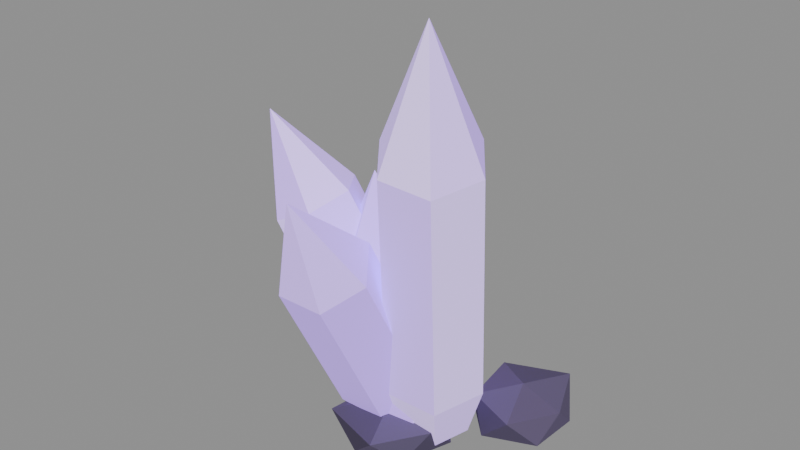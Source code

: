 # Source: Crystal_Violet_B.blend  (saved by Blender 5.3.31; exported with 4.5.12 LTS)
import bpy
from mathutils import Matrix  # noqa: F401  (used for matrix-valued properties, if any)

bpy.ops.wm.read_factory_settings(use_empty=True)
scene = bpy.context.scene
scene.name = 'Scene'

# ---- collections
col_crystal_violet_b = bpy.data.collections.new('Crystal_Violet_B'); scene.collection.children.link(col_crystal_violet_b)

# ---- materials (node trees are filled in below, after node groups)
mat_af_vertexcolor = bpy.data.materials.new('AF_VertexColor')

# ---- material node trees
mat_af_vertexcolor.use_nodes = True; mat_af_vertexcolor.node_tree.nodes.clear()
_N = mat_af_vertexcolor.node_tree.nodes; _L = mat_af_vertexcolor.node_tree.links
n0 = _N.new('ShaderNodeBsdfPrincipled'); n0.name = 'Principled BSDF'; n0.location = (-200, 100)
n0.inputs[2].default_value = 0.85
n0.inputs[10].default_value = 0.005
n0.inputs[13].default_value = 0.15
n1 = _N.new('ShaderNodeOutputMaterial'); n1.name = 'Material Output'; n1.location = (200, 100)
n2 = _N.new('ShaderNodeVertexColor'); n2.name = 'Color Attribute'; n2.location = (-500, 200)
n2.layer_name = 'Col'
n3 = _N.new('ShaderNodeMath'); n3.name = 'Math'; n3.location = (-300, -100)
n3.operation = 'MULTIPLY'
n3.inputs[1].default_value = 1.4
_L.new(n0.outputs[0], n1.inputs[0])
_L.new(n2.outputs[0], n0.inputs[0])
_L.new(n2.outputs[0], n0.inputs[27])
_L.new(n2.outputs[1], n3.inputs[0])
_L.new(n3.outputs[0], n0.inputs[28])
n1.is_active_output = True

# ---- meshes
me_crystal_violet_b = bpy.data.meshes.new('Crystal_Violet_B')
me_crystal_violet_b.from_pydata([(-0.07709, -0.04534, 0.002901), (-0.2055, -0.05671, 0.01306), (-0.2657, -0.1581, -0.03984), (-0.1977, -0.2481, -0.1029), (-0.06932, -0.2367, -0.1131), (-0.009022, -0.1353, -0.06016), (-0.02815, -0.1068, 0.2002), (-0.2115, -0.123, 0.2147), (-0.2977, -0.2678, 0.1391), (-0.2004, -0.3964, 0.04904), (-0.01704, -0.3801, 0.03453), (0.0691, -0.2353, 0.1101), (0.05276, -0.5168, 0.8577), (-0.1159, -0.5318, 0.871), (-0.1952, -0.665, 0.8015), (-0.1057, -0.7833, 0.7186), (0.06299, -0.7684, 0.7053), (0.1422, -0.6351, 0.7748), (0.01665, -0.8458, 1.114), (0.1884, -0.1204, -0.06891), (0.1051, -0.01361, -0.02589), (-0.03409, -0.03527, -0.006979), (-0.08994, -0.1637, -0.03109), (-0.006607, -0.2705, -0.07411), (0.1326, -0.2488, -0.09302), (0.2943, -0.1802, 0.1839), (0.1752, -0.02762, 0.2454), (-0.0236, -0.05857, 0.2724), (-0.1034, -0.2421, 0.2379), (0.01567, -0.3946, 0.1765), (0.2145, -0.3637, 0.1495), (0.454, -0.4451, 1.178), (0.3444, -0.3047, 1.234), (0.1615, -0.3332, 1.259), (0.08813, -0.502, 1.227), (0.1976, -0.6424, 1.171), (0.3806, -0.6139, 1.146), (0.3573, -0.6025, 1.69), (0.09417, -0.1112, 0.003491), (0.02172, -0.006437, -0.007569), (-0.09414, -0.01419, -0.06106), (-0.1376, -0.1267, -0.1035), (-0.06511, -0.2315, -0.09243), (0.05075, -0.2237, -0.03894), (0.06448, -0.144, 0.2035), (-0.03901, 0.005614, 0.1877), (-0.2045, -0.005466, 0.1113), (-0.2666, -0.1662, 0.05069), (-0.1631, -0.3159, 0.06649), (0.002454, -0.3048, 0.1429), (-0.2503, -0.2824, 0.8704), (-0.3455, -0.1447, 0.8559), (-0.4978, -0.1549, 0.7856), (-0.5548, -0.3028, 0.7298), (-0.4596, -0.4405, 0.7443), (-0.3073, -0.4303, 0.8146), (-0.5507, -0.3601, 1.131), (-0.05639, -0.003981, -0.0805), (-0.1664, 0.01705, -0.08976), (-0.2413, -0.061, -0.05925), (-0.2062, -0.1601, -0.0195), (-0.09617, -0.1811, -0.01024), (-0.02127, -0.1031, -0.04075), (-0.02514, 0.07188, 0.01288), (-0.1823, 0.1019, -0.0003341), (-0.2893, -0.009565, 0.04324), (-0.2391, -0.1511, 0.1), (-0.08196, -0.1812, 0.1133), (0.02503, -0.06967, 0.06968), (-0.0369, 0.2241, 0.4209), (-0.1815, 0.2518, 0.4088), (-0.2799, 0.1492, 0.4488), (-0.2338, 0.01898, 0.5011), (-0.08918, -0.008666, 0.5133), (0.009255, 0.09391, 0.4732), (-0.1369, 0.2007, 0.6597), (0.09752, -0.1935, -0.03006), (0.006998, -0.1196, -0.05251), (-0.1019, -0.1633, -0.07245), (-0.1202, -0.2808, -0.06994), (-0.02969, -0.3547, -0.04749), (0.07918, -0.311, -0.02755), (0.1142, -0.167, 0.1251), (-0.01514, -0.06143, 0.09306), (-0.1707, -0.1238, 0.06457), (-0.1969, -0.2917, 0.06816), (-0.06755, -0.3972, 0.1002), (0.08798, -0.3349, 0.1287), (-0.01225, -0.1423, 0.6801), (-0.1312, -0.04516, 0.6506), (-0.2743, -0.1025, 0.6244), (-0.2984, -0.257, 0.6277), (-0.1794, -0.3541, 0.6572), (-0.03636, -0.2967, 0.6834), (-0.2113, -0.185, 0.9277), (0.2763, 0.1168, -0.131), (0.4215, 0.01138, -0.1078), (0.2164, -0.06758, -0.1122), (0.04114, 0.1168, -0.1246), (0.22, 0.2903, -0.1087), (0.4303, 0.2287, -0.1111), (0.342, -0.08528, 0.009751), (0.1261, 0.007709, 0.001693), (0.09813, 0.2463, 0.01208), (0.3496, 0.3423, 0.01712), (0.4458, 0.1168, -0.003166), (0.2763, 0.1168, 0.0588), (-0.2393, 0.1809, -0.131), (-0.05309, 0.04558, -0.1231), (-0.3072, -0.02795, -0.1199), (-0.4769, 0.1809, -0.1253), (-0.3017, 0.3728, -0.1145), (-0.07832, 0.2979, -0.1137), (-0.1859, 0.01629, -0.002078), (-0.3853, 0.0748, 0.0001466), (-0.4282, 0.3181, 0.01605), (-0.1773, 0.3718, 0.006233), (0.0004203, 0.1809, 0.01793), (-0.2393, 0.1809, 0.1031), (-0.03699, -0.2977, -0.131), (0.09189, -0.3913, -0.1018), (-0.08849, -0.4562, -0.104), (-0.224, -0.2977, -0.1101), (-0.09115, -0.131, -0.1066), (0.1451, -0.1654, -0.1215), (0.03019, -0.5045, 0.01122), (-0.2243, -0.4338, 0.01548), (-0.1994, -0.1797, 0.00621), (0.03697, -0.07008, 0.0178), (0.1489, -0.2977, 0.001775), (-0.03699, -0.2977, 0.0859)], [], [(0, 1, 7, 6), (1, 2, 8, 7), (2, 3, 9, 8), (3, 4, 10, 9), (4, 5, 11, 10), (5, 0, 6, 11), (6, 7, 13, 12), (7, 8, 14, 13), (8, 9, 15, 14), (9, 10, 16, 15), (10, 11, 17, 16), (11, 6, 12, 17), (12, 13, 18), (13, 14, 18), (14, 15, 18), (15, 16, 18), (16, 17, 18), (17, 12, 18), (5, 4, 3, 2, 1, 0), (19, 20, 26, 25), (20, 21, 27, 26), (21, 22, 28, 27), (22, 23, 29, 28), (23, 24, 30, 29), (24, 19, 25, 30), (25, 26, 32, 31), (26, 27, 33, 32), (27, 28, 34, 33), (28, 29, 35, 34), (29, 30, 36, 35), (30, 25, 31, 36), (31, 32, 37), (32, 33, 37), (33, 34, 37), (34, 35, 37), (35, 36, 37), (36, 31, 37), (24, 23, 22, 21, 20, 19), (38, 39, 45, 44), (39, 40, 46, 45), (40, 41, 47, 46), (41, 42, 48, 47), (42, 43, 49, 48), (43, 38, 44, 49), (44, 45, 51, 50), (45, 46, 52, 51), (46, 47, 53, 52), (47, 48, 54, 53), (48, 49, 55, 54), (49, 44, 50, 55), (50, 51, 56), (51, 52, 56), (52, 53, 56), (53, 54, 56), (54, 55, 56), (55, 50, 56), (43, 42, 41, 40, 39, 38), (57, 58, 64, 63), (58, 59, 65, 64), (59, 60, 66, 65), (60, 61, 67, 66), (61, 62, 68, 67), (62, 57, 63, 68), (63, 64, 70, 69), (64, 65, 71, 70), (65, 66, 72, 71), (66, 67, 73, 72), (67, 68, 74, 73), (68, 63, 69, 74), (69, 70, 75), (70, 71, 75), (71, 72, 75), (72, 73, 75), (73, 74, 75), (74, 69, 75), (62, 61, 60, 59, 58, 57), (76, 77, 83, 82), (77, 78, 84, 83), (78, 79, 85, 84), (79, 80, 86, 85), (80, 81, 87, 86), (81, 76, 82, 87), (82, 83, 89, 88), (83, 84, 90, 89), (84, 85, 91, 90), (85, 86, 92, 91), (86, 87, 93, 92), (87, 82, 88, 93), (88, 89, 94), (89, 90, 94), (90, 91, 94), (91, 92, 94), (92, 93, 94), (93, 88, 94), (81, 80, 79, 78, 77, 76), (95, 96, 97), (96, 95, 100), (95, 97, 98), (95, 98, 99), (95, 99, 100), (96, 100, 105), (97, 96, 101), (98, 97, 102), (99, 98, 103), (100, 99, 104), (96, 105, 101), (97, 101, 102), (98, 102, 103), (99, 103, 104), (100, 104, 105), (101, 105, 106), (102, 101, 106), (103, 102, 106), (104, 103, 106), (105, 104, 106), (107, 108, 109), (108, 107, 112), (107, 109, 110), (107, 110, 111), (107, 111, 112), (108, 112, 117), (109, 108, 113), (110, 109, 114), (111, 110, 115), (112, 111, 116), (108, 117, 113), (109, 113, 114), (110, 114, 115), (111, 115, 116), (112, 116, 117), (113, 117, 118), (114, 113, 118), (115, 114, 118), (116, 115, 118), (117, 116, 118), (119, 120, 121), (120, 119, 124), (119, 121, 122), (119, 122, 123), (119, 123, 124), (120, 124, 129), (121, 120, 125), (122, 121, 126), (123, 122, 127), (124, 123, 128), (120, 129, 125), (121, 125, 126), (122, 126, 127), (123, 127, 128), (124, 128, 129), (125, 129, 130), (126, 125, 130), (127, 126, 130), (128, 127, 130), (129, 128, 130)])
_ca = me_crystal_violet_b.color_attributes.new('Col', 'FLOAT_COLOR', 'CORNER')
_ca.data.foreach_set('color', [0.6136, 0.4306, 1.0, 0.45, 0.6136, 0.4306, 1.0, 0.45, 0.6136, 0.4306, 1.0, 0.45, 0.6136, 0.4306, 1.0, 0.45, 0.6627, 0.4979, 1.0, 0.45, 0.6627, 0.4979, 1.0, 0.45, 0.6627, 0.4979, 1.0, 0.45, 0.6627, 0.4979, 1.0, 0.45, 0.6681, 0.5145, 1.0, 0.45, 0.6681, 0.5145, 1.0, 0.45, 0.6681, 0.5145, 1.0, 0.45, 0.6681, 0.5145, 1.0, 0.45, 0.648, 0.4703, 1.0, 0.45, 0.648, 0.4703, 1.0, 0.45, 0.648, 0.4703, 1.0, 0.45, 0.648, 0.4703, 1.0, 0.45, 0.5507, 0.3412, 1.0, 0.45, 0.5507, 0.3412, 1.0, 0.45, 0.5507, 0.3412, 1.0, 0.45, 0.5507, 0.3412, 1.0, 0.45, 0.6245, 0.4357, 1.0, 0.45, 0.6245, 0.4357, 1.0, 0.45, 0.6245, 0.4357, 1.0, 0.45, 0.6245, 0.4357, 1.0, 0.45, 0.6475, 0.4838, 1.0, 0.45, 0.6475, 0.4838, 1.0, 0.45, 0.6475, 0.4838, 1.0, 0.45, 0.6475, 0.4838, 1.0, 0.45, 0.6285, 0.4511, 1.0, 0.45, 0.6285, 0.4511, 1.0, 0.45, 0.6285, 0.4511, 1.0, 0.45, 0.6285, 0.4511, 1.0, 0.45, 0.6141, 0.4416, 1.0, 0.45, 0.6141, 0.4416, 1.0, 0.45, 0.6141, 0.4416, 1.0, 0.45, 0.6141, 0.4416, 1.0, 0.45, 0.5102, 0.3151, 1.0, 0.45, 0.5102, 0.3151, 1.0, 0.45, 0.5102, 0.3151, 1.0, 0.45, 0.5102, 0.3151, 1.0, 0.45, 0.5098, 0.3117, 1.0, 0.45, 0.5098, 0.3117, 1.0, 0.45, 0.5098, 0.3117, 1.0, 0.45, 0.5098, 0.3117, 1.0, 0.45, 0.5485, 0.3447, 1.0, 0.45, 0.5485, 0.3447, 1.0, 0.45, 0.5485, 0.3447, 1.0, 0.45, 0.5485, 0.3447, 1.0, 0.45, 0.6402, 0.4729, 1.0, 0.45, 0.6402, 0.4729, 1.0, 0.45, 0.6402, 0.4729, 1.0, 0.45, 0.5811, 0.3805, 1.0, 0.45, 0.5811, 0.3805, 1.0, 0.45, 0.5811, 0.3805, 1.0, 0.45, 0.6277, 0.456, 1.0, 0.45, 0.6277, 0.456, 1.0, 0.45, 0.6277, 0.456, 1.0, 0.45, 0.57, 0.3726, 1.0, 0.45, 0.57, 0.3726, 1.0, 0.45, 0.57, 0.3726, 1.0, 0.45, 0.5655, 0.3737, 1.0, 0.45, 0.5655, 0.3737, 1.0, 0.45, 0.5655, 0.3737, 1.0, 0.45, 0.5398, 0.3369, 1.0, 0.45, 0.5398, 0.3369, 1.0, 0.45, 0.5398, 0.3369, 1.0, 0.45, 0.5757, 0.3948, 1.0, 0.45, 0.5757, 0.3948, 1.0, 0.45, 0.5757, 0.3948, 1.0, 0.45, 0.5757, 0.3948, 1.0, 0.45, 0.5757, 0.3948, 1.0, 0.45, 0.5757, 0.3948, 1.0, 0.45, 0.5226, 0.3239, 1.0, 0.45, 0.5226, 0.3239, 1.0, 0.45, 0.5226, 0.3239, 1.0, 0.45, 0.5226, 0.3239, 1.0, 0.45, 0.6264, 0.4526, 1.0, 0.45, 0.6264, 0.4526, 1.0, 0.45, 0.6264, 0.4526, 1.0, 0.45, 0.6264, 0.4526, 1.0, 0.45, 0.5332, 0.3189, 1.0, 0.45, 0.5332, 0.3189, 1.0, 0.45, 0.5332, 0.3189, 1.0, 0.45, 0.5332, 0.3189, 1.0, 0.45, 0.5756, 0.3724, 1.0, 0.45, 0.5756, 0.3724, 1.0, 0.45, 0.5756, 0.3724, 1.0, 0.45, 0.5756, 0.3724, 1.0, 0.45, 0.6749, 0.5032, 1.0, 0.45, 0.6749, 0.5032, 1.0, 0.45, 0.6749, 0.5032, 1.0, 0.45, 0.6749, 0.5032, 1.0, 0.45, 0.6214, 0.4456, 1.0, 0.45, 0.6214, 0.4456, 1.0, 0.45, 0.6214, 0.4456, 1.0, 0.45, 0.6214, 0.4456, 1.0, 0.45, 0.5597, 0.3591, 1.0, 0.45, 0.5597, 0.3591, 1.0, 0.45, 0.5597, 0.3591, 1.0, 0.45, 0.5597, 0.3591, 1.0, 0.45, 0.6371, 0.4488, 1.0, 0.45, 0.6371, 0.4488, 1.0, 0.45, 0.6371, 0.4488, 1.0, 0.45, 0.6371, 0.4488, 1.0, 0.45, 0.5545, 0.3416, 1.0, 0.45, 0.5545, 0.3416, 1.0, 0.45, 0.5545, 0.3416, 1.0, 0.45, 0.5545, 0.3416, 1.0, 0.45, 0.6702, 0.5116, 1.0, 0.45, 0.6702, 0.5116, 1.0, 0.45, 0.6702, 0.5116, 1.0, 0.45, 0.6702, 0.5116, 1.0, 0.45, 0.5758, 0.3868, 1.0, 0.45, 0.5758, 0.3868, 1.0, 0.45, 0.5758, 0.3868, 1.0, 0.45, 0.5758, 0.3868, 1.0, 0.45, 0.6535, 0.4887, 1.0, 0.45, 0.6535, 0.4887, 1.0, 0.45, 0.6535, 0.4887, 1.0, 0.45, 0.6535, 0.4887, 1.0, 0.45, 0.5358, 0.3375, 1.0, 0.45, 0.5358, 0.3375, 1.0, 0.45, 0.5358, 0.3375, 1.0, 0.45, 0.6673, 0.5112, 1.0, 0.45, 0.6673, 0.5112, 1.0, 0.45, 0.6673, 0.5112, 1.0, 0.45, 0.537, 0.3456, 1.0, 0.45, 0.537, 0.3456, 1.0, 0.45, 0.537, 0.3456, 1.0, 0.45, 0.6083, 0.4276, 1.0, 0.45, 0.6083, 0.4276, 1.0, 0.45, 0.6083, 0.4276, 1.0, 0.45, 0.6893, 0.524, 1.0, 0.45, 0.6893, 0.524, 1.0, 0.45, 0.6893, 0.524, 1.0, 0.45, 0.6304, 0.4528, 1.0, 0.45, 0.6304, 0.4528, 1.0, 0.45, 0.6304, 0.4528, 1.0, 0.45, 0.6, 0.4173, 1.0, 0.45, 0.6, 0.4173, 1.0, 0.45, 0.6, 0.4173, 1.0, 0.45, 0.6, 0.4173, 1.0, 0.45, 0.6, 0.4173, 1.0, 0.45, 0.6, 0.4173, 1.0, 0.45, 0.5887, 0.4103, 1.0, 0.45, 0.5887, 0.4103, 1.0, 0.45, 0.5887, 0.4103, 1.0, 0.45, 0.5887, 0.4103, 1.0, 0.45, 0.5868, 0.3943, 1.0, 0.45, 0.5868, 0.3943, 1.0, 0.45, 0.5868, 0.3943, 1.0, 0.45, 0.5868, 0.3943, 1.0, 0.45, 0.6184, 0.427, 1.0, 0.45, 0.6184, 0.427, 1.0, 0.45, 0.6184, 0.427, 1.0, 0.45, 0.6184, 0.427, 1.0, 0.45, 0.6057, 0.4064, 1.0, 0.45, 0.6057, 0.4064, 1.0, 0.45, 0.6057, 0.4064, 1.0, 0.45, 0.6057, 0.4064, 1.0, 0.45, 0.5214, 0.3254, 1.0, 0.45, 0.5214, 0.3254, 1.0, 0.45, 0.5214, 0.3254, 1.0, 0.45, 0.5214, 0.3254, 1.0, 0.45, 0.503, 0.2889, 1.0, 0.45, 0.503, 0.2889, 1.0, 0.45, 0.503, 0.2889, 1.0, 0.45, 0.503, 0.2889, 1.0, 0.45, 0.5374, 0.3367, 1.0, 0.45, 0.5374, 0.3367, 1.0, 0.45, 0.5374, 0.3367, 1.0, 0.45, 0.5374, 0.3367, 1.0, 0.45, 0.5363, 0.3426, 1.0, 0.45, 0.5363, 0.3426, 1.0, 0.45, 0.5363, 0.3426, 1.0, 0.45, 0.5363, 0.3426, 1.0, 0.45, 0.6331, 0.451, 1.0, 0.45, 0.6331, 0.451, 1.0, 0.45, 0.6331, 0.451, 1.0, 0.45, 0.6331, 0.451, 1.0, 0.45, 0.5799, 0.3821, 1.0, 0.45, 0.5799, 0.3821, 1.0, 0.45, 0.5799, 0.3821, 1.0, 0.45, 0.5799, 0.3821, 1.0, 0.45, 0.6325, 0.4634, 1.0, 0.45, 0.6325, 0.4634, 1.0, 0.45, 0.6325, 0.4634, 1.0, 0.45, 0.6325, 0.4634, 1.0, 0.45, 0.5951, 0.3985, 1.0, 0.45, 0.5951, 0.3985, 1.0, 0.45, 0.5951, 0.3985, 1.0, 0.45, 0.5951, 0.3985, 1.0, 0.45, 0.5677, 0.3718, 1.0, 0.45, 0.5677, 0.3718, 1.0, 0.45, 0.5677, 0.3718, 1.0, 0.45, 0.5159, 0.3195, 1.0, 0.45, 0.5159, 0.3195, 1.0, 0.45, 0.5159, 0.3195, 1.0, 0.45, 0.6306, 0.4646, 1.0, 0.45, 0.6306, 0.4646, 1.0, 0.45, 0.6306, 0.4646, 1.0, 0.45, 0.5794, 0.3897, 1.0, 0.45, 0.5794, 0.3897, 1.0, 0.45, 0.5794, 0.3897, 1.0, 0.45, 0.559, 0.353, 1.0, 0.45, 0.559, 0.353, 1.0, 0.45, 0.559, 0.353, 1.0, 0.45, 0.6478, 0.4628, 1.0, 0.45, 0.6478, 0.4628, 1.0, 0.45, 0.6478, 0.4628, 1.0, 0.45, 0.4873, 0.2745, 1.0, 0.45, 0.4873, 0.2745, 1.0, 0.45, 0.4873, 0.2745, 1.0, 0.45, 0.4873, 0.2745, 1.0, 0.45, 0.4873, 0.2745, 1.0, 0.45, 0.4873, 0.2745, 1.0, 0.45, 0.5828, 0.3822, 1.0, 0.45, 0.5828, 0.3822, 1.0, 0.45, 0.5828, 0.3822, 1.0, 0.45, 0.5828, 0.3822, 1.0, 0.45, 0.6024, 0.4281, 1.0, 0.45, 0.6024, 0.4281, 1.0, 0.45, 0.6024, 0.4281, 1.0, 0.45, 0.6024, 0.4281, 1.0, 0.45, 0.6576, 0.4859, 1.0, 0.45, 0.6576, 0.4859, 1.0, 0.45, 0.6576, 0.4859, 1.0, 0.45, 0.6576, 0.4859, 1.0, 0.45, 0.5617, 0.3608, 1.0, 0.45, 0.5617, 0.3608, 1.0, 0.45, 0.5617, 0.3608, 1.0, 0.45, 0.5617, 0.3608, 1.0, 0.45, 0.5114, 0.3133, 1.0, 0.45, 0.5114, 0.3133, 1.0, 0.45, 0.5114, 0.3133, 1.0, 0.45, 0.5114, 0.3133, 1.0, 0.45, 0.6352, 0.4522, 1.0, 0.45, 0.6352, 0.4522, 1.0, 0.45, 0.6352, 0.4522, 1.0, 0.45, 0.6352, 0.4522, 1.0, 0.45, 0.5818, 0.393, 1.0, 0.45, 0.5818, 0.393, 1.0, 0.45, 0.5818, 0.393, 1.0, 0.45, 0.5818, 0.393, 1.0, 0.45, 0.489, 0.2845, 1.0, 0.45, 0.489, 0.2845, 1.0, 0.45, 0.489, 0.2845, 1.0, 0.45, 0.489, 0.2845, 1.0, 0.45, 0.512, 0.311, 1.0, 0.45, 0.512, 0.311, 1.0, 0.45, 0.512, 0.311, 1.0, 0.45, 0.512, 0.311, 1.0, 0.45, 0.5169, 0.2994, 1.0, 0.45, 0.5169, 0.2994, 1.0, 0.45, 0.5169, 0.2994, 1.0, 0.45, 0.5169, 0.2994, 1.0, 0.45, 0.5551, 0.3636, 1.0, 0.45, 0.5551, 0.3636, 1.0, 0.45, 0.5551, 0.3636, 1.0, 0.45, 0.5551, 0.3636, 1.0, 0.45, 0.5495, 0.3365, 1.0, 0.45, 0.5495, 0.3365, 1.0, 0.45, 0.5495, 0.3365, 1.0, 0.45, 0.5495, 0.3365, 1.0, 0.45, 0.6135, 0.4349, 1.0, 0.45, 0.6135, 0.4349, 1.0, 0.45, 0.6135, 0.4349, 1.0, 0.45, 0.6438, 0.4707, 1.0, 0.45, 0.6438, 0.4707, 1.0, 0.45, 0.6438, 0.4707, 1.0, 0.45, 0.5388, 0.3349, 1.0, 0.45, 0.5388, 0.3349, 1.0, 0.45, 0.5388, 0.3349, 1.0, 0.45, 0.6015, 0.4032, 1.0, 0.45, 0.6015, 0.4032, 1.0, 0.45, 0.6015, 0.4032, 1.0, 0.45, 0.6289, 0.4514, 1.0, 0.45, 0.6289, 0.4514, 1.0, 0.45, 0.6289, 0.4514, 1.0, 0.45, 0.5232, 0.3213, 1.0, 0.45, 0.5232, 0.3213, 1.0, 0.45, 0.5232, 0.3213, 1.0, 0.45, 0.529, 0.3318, 1.0, 0.45, 0.529, 0.3318, 1.0, 0.45, 0.529, 0.3318, 1.0, 0.45, 0.529, 0.3318, 1.0, 0.45, 0.529, 0.3318, 1.0, 0.45, 0.529, 0.3318, 1.0, 0.45, 0.6382, 0.4547, 1.0, 0.45, 0.6382, 0.4547, 1.0, 0.45, 0.6382, 0.4547, 1.0, 0.45, 0.6382, 0.4547, 1.0, 0.45, 0.4978, 0.2957, 1.0, 0.45, 0.4978, 0.2957, 1.0, 0.45, 0.4978, 0.2957, 1.0, 0.45, 0.4978, 0.2957, 1.0, 0.45, 0.4943, 0.2913, 1.0, 0.45, 0.4943, 0.2913, 1.0, 0.45, 0.4943, 0.2913, 1.0, 0.45, 0.4943, 0.2913, 1.0, 0.45, 0.5544, 0.3519, 1.0, 0.45, 0.5544, 0.3519, 1.0, 0.45, 0.5544, 0.3519, 1.0, 0.45, 0.5544, 0.3519, 1.0, 0.45, 0.5292, 0.3197, 1.0, 0.45, 0.5292, 0.3197, 1.0, 0.45, 0.5292, 0.3197, 1.0, 0.45, 0.5292, 0.3197, 1.0, 0.45, 0.6253, 0.4412, 1.0, 0.45, 0.6253, 0.4412, 1.0, 0.45, 0.6253, 0.4412, 1.0, 0.45, 0.6253, 0.4412, 1.0, 0.45, 0.6566, 0.4925, 1.0, 0.45, 0.6566, 0.4925, 1.0, 0.45, 0.6566, 0.4925, 1.0, 0.45, 0.6566, 0.4925, 1.0, 0.45, 0.6603, 0.4976, 1.0, 0.45, 0.6603, 0.4976, 1.0, 0.45, 0.6603, 0.4976, 1.0, 0.45, 0.6603, 0.4976, 1.0, 0.45, 0.6577, 0.4763, 1.0, 0.45, 0.6577, 0.4763, 1.0, 0.45, 0.6577, 0.4763, 1.0, 0.45, 0.6577, 0.4763, 1.0, 0.45, 0.6303, 0.454, 1.0, 0.45, 0.6303, 0.454, 1.0, 0.45, 0.6303, 0.454, 1.0, 0.45, 0.6303, 0.454, 1.0, 0.45, 0.5662, 0.3569, 1.0, 0.45, 0.5662, 0.3569, 1.0, 0.45, 0.5662, 0.3569, 1.0, 0.45, 0.5662, 0.3569, 1.0, 0.45, 0.5614, 0.3557, 1.0, 0.45, 0.5614, 0.3557, 1.0, 0.45, 0.5614, 0.3557, 1.0, 0.45, 0.5614, 0.3557, 1.0, 0.45, 0.6412, 0.4729, 1.0, 0.45, 0.6412, 0.4729, 1.0, 0.45, 0.6412, 0.4729, 1.0, 0.45, 0.6266, 0.4414, 1.0, 0.45, 0.6266, 0.4414, 1.0, 0.45, 0.6266, 0.4414, 1.0, 0.45, 0.5564, 0.3689, 1.0, 0.45, 0.5564, 0.3689, 1.0, 0.45, 0.5564, 0.3689, 1.0, 0.45, 0.5712, 0.3882, 1.0, 0.45, 0.5712, 0.3882, 1.0, 0.45, 0.5712, 0.3882, 1.0, 0.45, 0.5628, 0.3633, 1.0, 0.45, 0.5628, 0.3633, 1.0, 0.45, 0.5628, 0.3633, 1.0, 0.45, 0.5699, 0.3749, 1.0, 0.45, 0.5699, 0.3749, 1.0, 0.45, 0.5699, 0.3749, 1.0, 0.45, 0.5508, 0.3634, 1.0, 0.45, 0.5508, 0.3634, 1.0, 0.45, 0.5508, 0.3634, 1.0, 0.45, 0.5508, 0.3634, 1.0, 0.45, 0.5508, 0.3634, 1.0, 0.45, 0.5508, 0.3634, 1.0, 0.45, 0.1291, 0.1006, 0.1847, 0.0, 0.1291, 0.1006, 0.1847, 0.0, 0.1291, 0.1006, 0.1847, 0.0, 0.1274, 0.1007, 0.1848, 0.0, 0.1274, 0.1007, 0.1848, 0.0, 0.1274, 0.1007, 0.1848, 0.0, 0.1059, 0.08497, 0.155, 0.0, 0.1059, 0.08497, 0.155, 0.0, 0.1059, 0.08497, 0.155, 0.0, 0.08135, 0.06577, 0.1188, 0.0, 0.08135, 0.06577, 0.1188, 0.0, 0.08135, 0.06577, 0.1188, 0.0, 0.1055, 0.08497, 0.155, 0.0, 0.1055, 0.08497, 0.155, 0.0, 0.1055, 0.08497, 0.155, 0.0, 0.1336, 0.1064, 0.1957, 0.0, 0.1336, 0.1064, 0.1957, 0.0, 0.1336, 0.1064, 0.1957, 0.0, 0.1103, 0.08837, 0.1615, 0.0, 0.1103, 0.08837, 0.1615, 0.0, 0.1103, 0.08837, 0.1615, 0.0, 0.0996, 0.07895, 0.1437, 0.0, 0.0996, 0.07895, 0.1437, 0.0, 0.0996, 0.07895, 0.1437, 0.0, 0.1013, 0.0809, 0.1473, 0.0, 0.1013, 0.0809, 0.1473, 0.0, 0.1013, 0.0809, 0.1473, 0.0, 0.1423, 0.1118, 0.206, 0.0, 0.1423, 0.1118, 0.206, 0.0, 0.1423, 0.1118, 0.206, 0.0, 0.1144, 0.08986, 0.1643, 0.0, 0.1144, 0.08986, 0.1643, 0.0, 0.1144, 0.08986, 0.1643, 0.0, 0.09009, 0.07284, 0.1321, 0.0, 0.09009, 0.07284, 0.1321, 0.0, 0.09009, 0.07284, 0.1321, 0.0, 0.07947, 0.06394, 0.1153, 0.0, 0.07947, 0.06394, 0.1153, 0.0, 0.07947, 0.06394, 0.1153, 0.0, 0.09338, 0.07446, 0.1352, 0.0, 0.09338, 0.07446, 0.1352, 0.0, 0.09338, 0.07446, 0.1352, 0.0, 0.13, 0.103, 0.1892, 0.0, 0.13, 0.103, 0.1892, 0.0, 0.13, 0.103, 0.1892, 0.0, 0.1176, 0.09157, 0.1676, 0.0, 0.1176, 0.09157, 0.1676, 0.0, 0.1176, 0.09157, 0.1676, 0.0, 0.1417, 0.1133, 0.2088, 0.0, 0.1417, 0.1133, 0.2088, 0.0, 0.1417, 0.1133, 0.2088, 0.0, 0.1354, 0.1053, 0.1937, 0.0, 0.1354, 0.1053, 0.1937, 0.0, 0.1354, 0.1053, 0.1937, 0.0, 0.1126, 0.09005, 0.1647, 0.0, 0.1126, 0.09005, 0.1647, 0.0, 0.1126, 0.09005, 0.1647, 0.0, 0.1226, 0.09785, 0.1795, 0.0, 0.1226, 0.09785, 0.1795, 0.0, 0.1226, 0.09785, 0.1795, 0.0, 0.1502, 0.1186, 0.219, 0.0, 0.1502, 0.1186, 0.219, 0.0, 0.1502, 0.1186, 0.219, 0.0, 0.1287, 0.1031, 0.1894, 0.0, 0.1287, 0.1031, 0.1894, 0.0, 0.1287, 0.1031, 0.1894, 0.0, 0.1294, 0.1019, 0.1872, 0.0, 0.1294, 0.1019, 0.1872, 0.0, 0.1294, 0.1019, 0.1872, 0.0, 0.08418, 0.06797, 0.1229, 0.0, 0.08418, 0.06797, 0.1229, 0.0, 0.08418, 0.06797, 0.1229, 0.0, 0.08837, 0.07148, 0.1296, 0.0, 0.08837, 0.07148, 0.1296, 0.0, 0.08837, 0.07148, 0.1296, 0.0, 0.1485, 0.1168, 0.2156, 0.0, 0.1485, 0.1168, 0.2156, 0.0, 0.1485, 0.1168, 0.2156, 0.0, 0.1325, 0.1047, 0.1925, 0.0, 0.1325, 0.1047, 0.1925, 0.0, 0.1325, 0.1047, 0.1925, 0.0, 0.07912, 0.06409, 0.1156, 0.0, 0.07912, 0.06409, 0.1156, 0.0, 0.07912, 0.06409, 0.1156, 0.0, 0.1295, 0.1028, 0.1889, 0.0, 0.1295, 0.1028, 0.1889, 0.0, 0.1295, 0.1028, 0.1889, 0.0, 0.1239, 0.09933, 0.1823, 0.0, 0.1239, 0.09933, 0.1823, 0.0, 0.1239, 0.09933, 0.1823, 0.0, 0.1251, 0.09727, 0.1784, 0.0, 0.1251, 0.09727, 0.1784, 0.0, 0.1251, 0.09727, 0.1784, 0.0, 0.1106, 0.0867, 0.1583, 0.0, 0.1106, 0.0867, 0.1583, 0.0, 0.1106, 0.0867, 0.1583, 0.0, 0.1445, 0.1123, 0.2069, 0.0, 0.1445, 0.1123, 0.2069, 0.0, 0.1445, 0.1123, 0.2069, 0.0, 0.11, 0.08593, 0.1569, 0.0, 0.11, 0.08593, 0.1569, 0.0, 0.11, 0.08593, 0.1569, 0.0, 0.1037, 0.08189, 0.1492, 0.0, 0.1037, 0.08189, 0.1492, 0.0, 0.1037, 0.08189, 0.1492, 0.0, 0.1441, 0.1148, 0.2118, 0.0, 0.1441, 0.1148, 0.2118, 0.0, 0.1441, 0.1148, 0.2118, 0.0, 0.08933, 0.07119, 0.129, 0.0, 0.08933, 0.07119, 0.129, 0.0, 0.08933, 0.07119, 0.129, 0.0, 0.1344, 0.1078, 0.1984, 0.0, 0.1344, 0.1078, 0.1984, 0.0, 0.1344, 0.1078, 0.1984, 0.0, 0.08038, 0.06427, 0.116, 0.0, 0.08038, 0.06427, 0.116, 0.0, 0.08038, 0.06427, 0.116, 0.0, 0.1049, 0.08309, 0.1515, 0.0, 0.1049, 0.08309, 0.1515, 0.0, 0.1049, 0.08309, 0.1515, 0.0, 0.152, 0.1191, 0.2199, 0.0, 0.152, 0.1191, 0.2199, 0.0, 0.152, 0.1191, 0.2199, 0.0, 0.1233, 0.09766, 0.1791, 0.0, 0.1233, 0.09766, 0.1791, 0.0, 0.1233, 0.09766, 0.1791, 0.0, 0.08527, 0.06833, 0.1236, 0.0, 0.08527, 0.06833, 0.1236, 0.0, 0.08527, 0.06833, 0.1236, 0.0, 0.09249, 0.0744, 0.1351, 0.0, 0.09249, 0.0744, 0.1351, 0.0, 0.09249, 0.0744, 0.1351, 0.0, 0.09303, 0.07326, 0.1329, 0.0, 0.09303, 0.07326, 0.1329, 0.0, 0.09303, 0.07326, 0.1329, 0.0, 0.09972, 0.08011, 0.1459, 0.0, 0.09972, 0.08011, 0.1459, 0.0, 0.09972, 0.08011, 0.1459, 0.0, 0.1501, 0.1172, 0.2164, 0.0, 0.1501, 0.1172, 0.2164, 0.0, 0.1501, 0.1172, 0.2164, 0.0, 0.09965, 0.07912, 0.144, 0.0, 0.09965, 0.07912, 0.144, 0.0, 0.09965, 0.07912, 0.144, 0.0, 0.1117, 0.08859, 0.1619, 0.0, 0.1117, 0.08859, 0.1619, 0.0, 0.1117, 0.08859, 0.1619, 0.0, 0.08929, 0.07122, 0.1291, 0.0, 0.08929, 0.07122, 0.1291, 0.0, 0.08929, 0.07122, 0.1291, 0.0, 0.1133, 0.09122, 0.1669, 0.0, 0.1133, 0.09122, 0.1669, 0.0, 0.1133, 0.09122, 0.1669, 0.0, 0.08242, 0.06569, 0.1186, 0.0, 0.08242, 0.06569, 0.1186, 0.0, 0.08242, 0.06569, 0.1186, 0.0, 0.09788, 0.07899, 0.1437, 0.0, 0.09788, 0.07899, 0.1437, 0.0, 0.09788, 0.07899, 0.1437, 0.0, 0.09122, 0.07343, 0.1332, 0.0, 0.09122, 0.07343, 0.1332, 0.0, 0.09122, 0.07343, 0.1332, 0.0, 0.1231, 0.09741, 0.1786, 0.0, 0.1231, 0.09741, 0.1786, 0.0, 0.1231, 0.09741, 0.1786, 0.0, 0.1208, 0.09712, 0.1781, 0.0, 0.1208, 0.09712, 0.1781, 0.0, 0.1208, 0.09712, 0.1781, 0.0, 0.09575, 0.07565, 0.1374, 0.0, 0.09575, 0.07565, 0.1374, 0.0, 0.09575, 0.07565, 0.1374, 0.0, 0.1499, 0.1183, 0.2184, 0.0, 0.1499, 0.1183, 0.2184, 0.0, 0.1499, 0.1183, 0.2184, 0.0, 0.1285, 0.09988, 0.1833, 0.0, 0.1285, 0.09988, 0.1833, 0.0, 0.1285, 0.09988, 0.1833, 0.0, 0.1056, 0.08388, 0.153, 0.0, 0.1056, 0.08388, 0.153, 0.0, 0.1056, 0.08388, 0.153, 0.0])
me_crystal_violet_b.materials.append(mat_af_vertexcolor)
me_crystal_violet_b.update()

# ---- objects
ob_crystal_violet_b = bpy.data.objects.new('Crystal_Violet_B', me_crystal_violet_b)

# ---- transforms, parenting, visibility, modifiers, constraints
ob_crystal_violet_b.location = (0.0, 0.0, 0.0)

# ---- collection membership
col_crystal_violet_b.objects.link(ob_crystal_violet_b)

# ---- scene / render settings (as saved in the file)
scene.frame_start = 1; scene.frame_end = 250; scene.frame_set(1)
scene.render.engine = 'BLENDER_EEVEE_NEXT'
scene.render.fps = 30
scene.render.bake_bias = 0.0
scene.render.bake_samples = 0
scene.render.compositor_device = 'GPU'
scene.eevee.use_volume_custom_range = False
scene.eevee.fast_gi_thickness_near = 0.1
scene.eevee.fast_gi_thickness_far = 0.0
scene.eevee.ray_tracing_options.screen_trace_thickness = 0.1
bpy.context.view_layer.update()

# ---- added for rendering (the .blend has no active camera and no usable light): camera, sun + grey world if the file has none
cam_auto = bpy.data.cameras.new('AutoCamera')
cam_auto.lens = 50.0
cam_auto.sensor_width = 36.0
cam_auto.clip_end = 1000.0
ob_auto_camera = bpy.data.objects.new('AutoCamera', cam_auto)
scene.collection.objects.link(ob_auto_camera)
ob_auto_camera.location = (2.18107, -2.91431, 2.56446)
ob_auto_camera.rotation_euler = (1.09748, -7.21219e-08, 0.694738)
scene.camera = ob_auto_camera
light_auto_sun = bpy.data.lights.new('AutoSun', 'SUN')
light_auto_sun.energy = 3.0
light_auto_sun.angle = 0.0523599
ob_auto_sun = bpy.data.objects.new('AutoSun', light_auto_sun)
scene.collection.objects.link(ob_auto_sun)
ob_auto_sun.rotation_euler = (0.872665, 0.174533, 0.523599)
if scene.world is None:
    world_auto = bpy.data.worlds.new('AutoWorld')
    world_auto.color = (0.3, 0.3, 0.3)
    scene.world = world_auto
bpy.context.view_layer.update()
